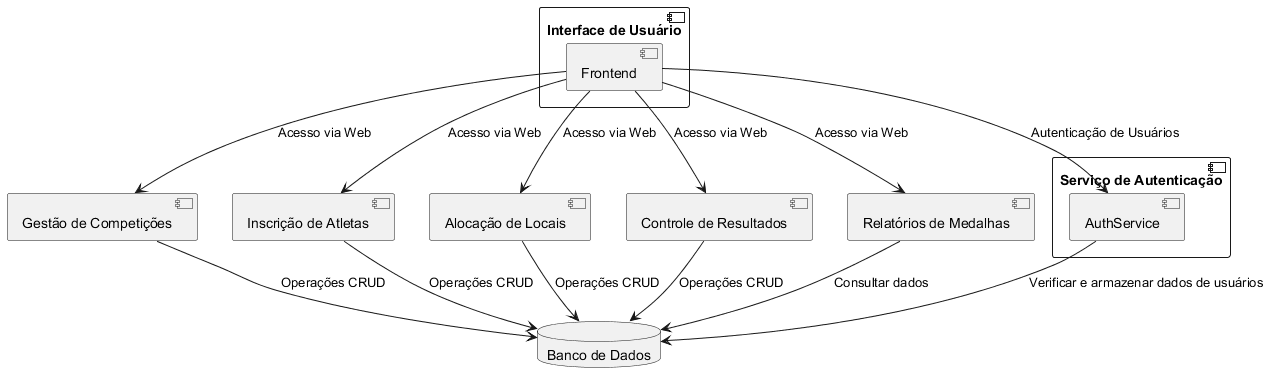

The diagram above was rendered by PlantUML. Its source (embedded in the PNG):
@startuml
component "Interface de Usuário" {
    [Frontend]
}

component "Serviço de Autenticação" {
    [AuthService]
}

component "Gestão de Competições" as GC
component "Inscrição de Atletas" as IA
component "Alocação de Locais" as AL
component "Controle de Resultados" as CR
component "Relatórios de Medalhas" as RM
database "Banco de Dados" as DB

[Frontend] --> GC : Acesso via Web
[Frontend] --> IA : Acesso via Web
[Frontend] --> AL : Acesso via Web
[Frontend] --> CR : Acesso via Web
[Frontend] --> RM : Acesso via Web

AuthService --> DB : Verificar e armazenar dados de usuários
GC --> DB : Operações CRUD
IA --> DB : Operações CRUD
AL --> DB : Operações CRUD
CR --> DB : Operações CRUD
RM --> DB : Consultar dados

[Frontend] --> AuthService : Autenticação de Usuários
@enduml